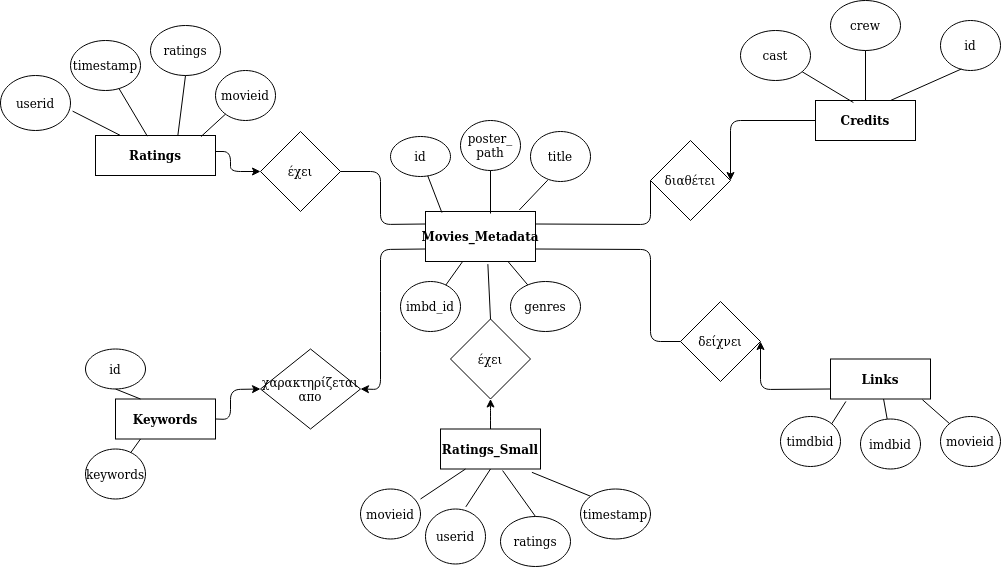

The diagram above was exported from draw.io. Its source (the exported page's mxGraphModel, read from the mxfile embedded in the PNG):
<mxGraphModel dx="2375" dy="782" grid="1" gridSize="10" guides="1" tooltips="1" connect="1" arrows="1" fold="1" page="1" pageScale="1" pageWidth="827" pageHeight="1169" math="0" shadow="0">
  <root>
    <mxCell id="0" />
    <mxCell id="1" parent="0" />
    <mxCell id="itIU_d_y4Yzd3sPes_PK-1" value="&lt;b&gt;Ratings_Small&lt;/b&gt;" style="rounded=0;whiteSpace=wrap;html=1;" parent="1" vertex="1">
      <mxGeometry x="330" y="437.5" width="100" height="40" as="geometry" />
    </mxCell>
    <mxCell id="itIU_d_y4Yzd3sPes_PK-2" value="&lt;b&gt;Ratings&lt;/b&gt;" style="rounded=0;whiteSpace=wrap;html=1;" parent="1" vertex="1">
      <mxGeometry x="-15" y="144" width="120" height="40" as="geometry" />
    </mxCell>
    <mxCell id="itIU_d_y4Yzd3sPes_PK-3" value="&lt;b&gt;Movies_Metadata&lt;/b&gt;" style="rounded=0;whiteSpace=wrap;html=1;" parent="1" vertex="1">
      <mxGeometry x="315" y="220" width="110" height="50" as="geometry" />
    </mxCell>
    <mxCell id="itIU_d_y4Yzd3sPes_PK-4" value="&lt;b&gt;Credits&lt;/b&gt;" style="rounded=0;whiteSpace=wrap;html=1;" parent="1" vertex="1">
      <mxGeometry x="705" y="109" width="100" height="40" as="geometry" />
    </mxCell>
    <mxCell id="itIU_d_y4Yzd3sPes_PK-5" value="&lt;b&gt;Keywords&lt;/b&gt;" style="rounded=0;whiteSpace=wrap;html=1;" parent="1" vertex="1">
      <mxGeometry x="5" y="407.5" width="100" height="40" as="geometry" />
    </mxCell>
    <mxCell id="itIU_d_y4Yzd3sPes_PK-6" value="&lt;b&gt;Links&lt;/b&gt;" style="rounded=0;whiteSpace=wrap;html=1;" parent="1" vertex="1">
      <mxGeometry x="720" y="367.5" width="100" height="40" as="geometry" />
    </mxCell>
    <mxCell id="itIU_d_y4Yzd3sPes_PK-7" value="genres" style="ellipse;whiteSpace=wrap;html=1;" parent="1" vertex="1">
      <mxGeometry x="400" y="290" width="70" height="50" as="geometry" />
    </mxCell>
    <mxCell id="itIU_d_y4Yzd3sPes_PK-9" value="keywords" style="ellipse;whiteSpace=wrap;html=1;" parent="1" vertex="1">
      <mxGeometry x="-25" y="457.5" width="60" height="50" as="geometry" />
    </mxCell>
    <mxCell id="itIU_d_y4Yzd3sPes_PK-10" value="id" style="ellipse;whiteSpace=wrap;html=1;" parent="1" vertex="1">
      <mxGeometry x="-25" y="357.5" width="60" height="40" as="geometry" />
    </mxCell>
    <mxCell id="itIU_d_y4Yzd3sPes_PK-11" value="timdbid" style="ellipse;whiteSpace=wrap;html=1;" parent="1" vertex="1">
      <mxGeometry x="670" y="425" width="60" height="50" as="geometry" />
    </mxCell>
    <mxCell id="itIU_d_y4Yzd3sPes_PK-12" value="imdbid" style="ellipse;whiteSpace=wrap;html=1;" parent="1" vertex="1">
      <mxGeometry x="750" y="427.5" width="60" height="50" as="geometry" />
    </mxCell>
    <mxCell id="itIU_d_y4Yzd3sPes_PK-13" value="timestamp" style="ellipse;whiteSpace=wrap;html=1;" parent="1" vertex="1">
      <mxGeometry x="-40" y="49" width="70" height="50" as="geometry" />
    </mxCell>
    <mxCell id="itIU_d_y4Yzd3sPes_PK-14" value="movieid" style="ellipse;whiteSpace=wrap;html=1;" parent="1" vertex="1">
      <mxGeometry x="250" y="497.5" width="60" height="50" as="geometry" />
    </mxCell>
    <mxCell id="itIU_d_y4Yzd3sPes_PK-16" value="userid" style="ellipse;whiteSpace=wrap;html=1;" parent="1" vertex="1">
      <mxGeometry x="-110" y="84" width="70" height="55" as="geometry" />
    </mxCell>
    <mxCell id="itIU_d_y4Yzd3sPes_PK-17" value="id" style="ellipse;whiteSpace=wrap;html=1;" parent="1" vertex="1">
      <mxGeometry x="830" y="29" width="60" height="50" as="geometry" />
    </mxCell>
    <mxCell id="itIU_d_y4Yzd3sPes_PK-18" value="crew" style="ellipse;whiteSpace=wrap;html=1;" parent="1" vertex="1">
      <mxGeometry x="720" y="9" width="70" height="50" as="geometry" />
    </mxCell>
    <mxCell id="itIU_d_y4Yzd3sPes_PK-19" value="cast" style="ellipse;whiteSpace=wrap;html=1;" parent="1" vertex="1">
      <mxGeometry x="630" y="39" width="70" height="50" as="geometry" />
    </mxCell>
    <mxCell id="itIU_d_y4Yzd3sPes_PK-20" value="userid" style="ellipse;whiteSpace=wrap;html=1;" parent="1" vertex="1">
      <mxGeometry x="315" y="517.5" width="60" height="55" as="geometry" />
    </mxCell>
    <mxCell id="itIU_d_y4Yzd3sPes_PK-21" value="ratings" style="ellipse;whiteSpace=wrap;html=1;" parent="1" vertex="1">
      <mxGeometry x="390" y="525" width="70" height="50" as="geometry" />
    </mxCell>
    <mxCell id="itIU_d_y4Yzd3sPes_PK-22" value="movieid" style="ellipse;whiteSpace=wrap;html=1;" parent="1" vertex="1">
      <mxGeometry x="830" y="425" width="60" height="50" as="geometry" />
    </mxCell>
    <mxCell id="itIU_d_y4Yzd3sPes_PK-23" value="timestamp" style="ellipse;whiteSpace=wrap;html=1;" parent="1" vertex="1">
      <mxGeometry x="470" y="497.5" width="70" height="50" as="geometry" />
    </mxCell>
    <mxCell id="itIU_d_y4Yzd3sPes_PK-24" value="id" style="ellipse;whiteSpace=wrap;html=1;" parent="1" vertex="1">
      <mxGeometry x="280" y="145" width="60" height="40" as="geometry" />
    </mxCell>
    <mxCell id="itIU_d_y4Yzd3sPes_PK-25" value="" style="endArrow=none;html=1;entryX=0.35;entryY=0.969;entryDx=0;entryDy=0;entryPerimeter=0;exitX=0.75;exitY=0;exitDx=0;exitDy=0;" parent="1" source="itIU_d_y4Yzd3sPes_PK-4" target="itIU_d_y4Yzd3sPes_PK-17" edge="1">
      <mxGeometry width="50" height="50" relative="1" as="geometry">
        <mxPoint x="810" y="119" as="sourcePoint" />
        <mxPoint x="660" y="299" as="targetPoint" />
      </mxGeometry>
    </mxCell>
    <mxCell id="itIU_d_y4Yzd3sPes_PK-26" value="" style="endArrow=none;html=1;entryX=0.5;entryY=1;entryDx=0;entryDy=0;" parent="1" target="itIU_d_y4Yzd3sPes_PK-18" edge="1">
      <mxGeometry width="50" height="50" relative="1" as="geometry">
        <mxPoint x="755" y="109" as="sourcePoint" />
        <mxPoint x="766" y="71" as="targetPoint" />
      </mxGeometry>
    </mxCell>
    <mxCell id="itIU_d_y4Yzd3sPes_PK-28" value="" style="endArrow=none;html=1;exitX=0.379;exitY=0.05;exitDx=0;exitDy=0;exitPerimeter=0;" parent="1" source="itIU_d_y4Yzd3sPes_PK-4" target="itIU_d_y4Yzd3sPes_PK-19" edge="1">
      <mxGeometry width="50" height="50" relative="1" as="geometry">
        <mxPoint x="781.9000000000001" y="118.55999999999995" as="sourcePoint" />
        <mxPoint x="776" y="81" as="targetPoint" />
      </mxGeometry>
    </mxCell>
    <mxCell id="itIU_d_y4Yzd3sPes_PK-29" style="edgeStyle=orthogonalEdgeStyle;rounded=0;orthogonalLoop=1;jettySize=auto;html=1;exitX=0.5;exitY=1;exitDx=0;exitDy=0;" parent="1" source="itIU_d_y4Yzd3sPes_PK-4" target="itIU_d_y4Yzd3sPes_PK-4" edge="1">
      <mxGeometry relative="1" as="geometry" />
    </mxCell>
    <mxCell id="itIU_d_y4Yzd3sPes_PK-33" value="" style="endArrow=none;html=1;exitX=0.5;exitY=1;exitDx=0;exitDy=0;entryX=0.25;entryY=0;entryDx=0;entryDy=0;" parent="1" source="itIU_d_y4Yzd3sPes_PK-10" target="itIU_d_y4Yzd3sPes_PK-5" edge="1">
      <mxGeometry width="50" height="50" relative="1" as="geometry">
        <mxPoint x="487.9000000000001" y="309.5" as="sourcePoint" />
        <mxPoint x="436.608100650966" y="278.74130818955075" as="targetPoint" />
      </mxGeometry>
    </mxCell>
    <mxCell id="itIU_d_y4Yzd3sPes_PK-34" value="" style="endArrow=none;html=1;exitX=0.25;exitY=1;exitDx=0;exitDy=0;" parent="1" source="itIU_d_y4Yzd3sPes_PK-5" target="itIU_d_y4Yzd3sPes_PK-9" edge="1">
      <mxGeometry width="50" height="50" relative="1" as="geometry">
        <mxPoint x="-5" y="397.5" as="sourcePoint" />
        <mxPoint x="40" y="417.5" as="targetPoint" />
      </mxGeometry>
    </mxCell>
    <mxCell id="itIU_d_y4Yzd3sPes_PK-35" value="" style="endArrow=none;html=1;exitX=1;exitY=0;exitDx=0;exitDy=0;entryX=0.154;entryY=1.061;entryDx=0;entryDy=0;entryPerimeter=0;" parent="1" source="itIU_d_y4Yzd3sPes_PK-11" target="itIU_d_y4Yzd3sPes_PK-6" edge="1">
      <mxGeometry width="50" height="50" relative="1" as="geometry">
        <mxPoint x="752.9000000000001" y="189.5" as="sourcePoint" />
        <mxPoint x="701.608100650966" y="158.74130818955075" as="targetPoint" />
      </mxGeometry>
    </mxCell>
    <mxCell id="itIU_d_y4Yzd3sPes_PK-36" value="" style="endArrow=none;html=1;" parent="1" source="itIU_d_y4Yzd3sPes_PK-12" target="itIU_d_y4Yzd3sPes_PK-6" edge="1">
      <mxGeometry width="50" height="50" relative="1" as="geometry">
        <mxPoint x="750" y="487.5" as="sourcePoint" />
        <mxPoint x="711.608100650966" y="168.74130818955075" as="targetPoint" />
      </mxGeometry>
    </mxCell>
    <mxCell id="itIU_d_y4Yzd3sPes_PK-37" value="" style="endArrow=none;html=1;exitX=0.672;exitY=-0.039;exitDx=0;exitDy=0;exitPerimeter=0;entryX=0.5;entryY=1;entryDx=0;entryDy=0;" parent="1" source="itIU_d_y4Yzd3sPes_PK-20" target="itIU_d_y4Yzd3sPes_PK-1" edge="1">
      <mxGeometry width="50" height="50" relative="1" as="geometry">
        <mxPoint x="410" y="577.5" as="sourcePoint" />
        <mxPoint x="400" y="527.5" as="targetPoint" />
      </mxGeometry>
    </mxCell>
    <mxCell id="itIU_d_y4Yzd3sPes_PK-38" value="" style="endArrow=none;html=1;entryX=0.919;entryY=1.017;entryDx=0;entryDy=0;entryPerimeter=0;" parent="1" source="itIU_d_y4Yzd3sPes_PK-22" target="itIU_d_y4Yzd3sPes_PK-6" edge="1">
      <mxGeometry width="50" height="50" relative="1" as="geometry">
        <mxPoint x="841.2564753216168" y="431.632367701628" as="sourcePoint" />
        <mxPoint x="731.608100650966" y="188.74130818955075" as="targetPoint" />
      </mxGeometry>
    </mxCell>
    <mxCell id="itIU_d_y4Yzd3sPes_PK-39" style="edgeStyle=orthogonalEdgeStyle;rounded=0;orthogonalLoop=1;jettySize=auto;html=1;exitX=0.5;exitY=1;exitDx=0;exitDy=0;" parent="1" source="itIU_d_y4Yzd3sPes_PK-20" target="itIU_d_y4Yzd3sPes_PK-20" edge="1">
      <mxGeometry relative="1" as="geometry" />
    </mxCell>
    <mxCell id="itIU_d_y4Yzd3sPes_PK-41" value="" style="endArrow=none;html=1;exitX=0.5;exitY=0;exitDx=0;exitDy=0;entryX=0.621;entryY=1.039;entryDx=0;entryDy=0;entryPerimeter=0;" parent="1" source="itIU_d_y4Yzd3sPes_PK-21" target="itIU_d_y4Yzd3sPes_PK-1" edge="1">
      <mxGeometry width="50" height="50" relative="1" as="geometry">
        <mxPoint x="652.9000000000001" y="309.5" as="sourcePoint" />
        <mxPoint x="601.608100650966" y="278.74130818955075" as="targetPoint" />
      </mxGeometry>
    </mxCell>
    <mxCell id="itIU_d_y4Yzd3sPes_PK-42" value="" style="endArrow=none;html=1;exitX=1;exitY=0.2;exitDx=0;exitDy=0;entryX=0.25;entryY=1;entryDx=0;entryDy=0;exitPerimeter=0;" parent="1" source="itIU_d_y4Yzd3sPes_PK-14" target="itIU_d_y4Yzd3sPes_PK-1" edge="1">
      <mxGeometry width="50" height="50" relative="1" as="geometry">
        <mxPoint x="662.9000000000001" y="319.5" as="sourcePoint" />
        <mxPoint x="611.608100650966" y="288.74130818955075" as="targetPoint" />
      </mxGeometry>
    </mxCell>
    <mxCell id="itIU_d_y4Yzd3sPes_PK-43" value="" style="endArrow=none;html=1;exitX=0;exitY=0;exitDx=0;exitDy=0;entryX=0.914;entryY=1.083;entryDx=0;entryDy=0;entryPerimeter=0;" parent="1" source="itIU_d_y4Yzd3sPes_PK-23" target="itIU_d_y4Yzd3sPes_PK-1" edge="1">
      <mxGeometry width="50" height="50" relative="1" as="geometry">
        <mxPoint x="435" y="577.5" as="sourcePoint" />
        <mxPoint x="432.0999999999999" y="539.06" as="targetPoint" />
      </mxGeometry>
    </mxCell>
    <mxCell id="itIU_d_y4Yzd3sPes_PK-44" value="ratings" style="ellipse;whiteSpace=wrap;html=1;" parent="1" vertex="1">
      <mxGeometry x="40" y="34" width="70" height="50" as="geometry" />
    </mxCell>
    <mxCell id="itIU_d_y4Yzd3sPes_PK-45" value="movieid" style="ellipse;whiteSpace=wrap;html=1;" parent="1" vertex="1">
      <mxGeometry x="105" y="79" width="60" height="50" as="geometry" />
    </mxCell>
    <mxCell id="itIU_d_y4Yzd3sPes_PK-47" value="" style="endArrow=none;html=1;exitX=0.432;exitY=0.017;exitDx=0;exitDy=0;exitPerimeter=0;" parent="1" source="itIU_d_y4Yzd3sPes_PK-2" target="itIU_d_y4Yzd3sPes_PK-13" edge="1">
      <mxGeometry width="50" height="50" relative="1" as="geometry">
        <mxPoint x="30" y="139" as="sourcePoint" />
        <mxPoint x="220" y="329" as="targetPoint" />
      </mxGeometry>
    </mxCell>
    <mxCell id="itIU_d_y4Yzd3sPes_PK-48" value="" style="endArrow=none;html=1;entryX=0.5;entryY=1;entryDx=0;entryDy=0;exitX=0.686;exitY=0.006;exitDx=0;exitDy=0;exitPerimeter=0;" parent="1" source="itIU_d_y4Yzd3sPes_PK-2" target="itIU_d_y4Yzd3sPes_PK-44" edge="1">
      <mxGeometry width="50" height="50" relative="1" as="geometry">
        <mxPoint x="180" y="389" as="sourcePoint" />
        <mxPoint x="230" y="339" as="targetPoint" />
      </mxGeometry>
    </mxCell>
    <mxCell id="itIU_d_y4Yzd3sPes_PK-49" value="" style="endArrow=none;html=1;exitX=0.879;exitY=0.028;exitDx=0;exitDy=0;exitPerimeter=0;" parent="1" source="itIU_d_y4Yzd3sPes_PK-2" target="itIU_d_y4Yzd3sPes_PK-45" edge="1">
      <mxGeometry width="50" height="50" relative="1" as="geometry">
        <mxPoint x="190" y="399" as="sourcePoint" />
        <mxPoint x="240" y="349" as="targetPoint" />
      </mxGeometry>
    </mxCell>
    <mxCell id="itIU_d_y4Yzd3sPes_PK-50" value="" style="endArrow=none;html=1;entryX=1.03;entryY=0.648;entryDx=0;entryDy=0;entryPerimeter=0;" parent="1" target="itIU_d_y4Yzd3sPes_PK-16" edge="1">
      <mxGeometry width="50" height="50" relative="1" as="geometry">
        <mxPoint x="10" y="144" as="sourcePoint" />
        <mxPoint x="8.787175450275754" y="96.97862575045929" as="targetPoint" />
      </mxGeometry>
    </mxCell>
    <mxCell id="itIU_d_y4Yzd3sPes_PK-52" value="imbd_id" style="ellipse;whiteSpace=wrap;html=1;" parent="1" vertex="1">
      <mxGeometry x="290" y="290" width="60" height="50" as="geometry" />
    </mxCell>
    <mxCell id="itIU_d_y4Yzd3sPes_PK-53" value="title" style="ellipse;whiteSpace=wrap;html=1;" parent="1" vertex="1">
      <mxGeometry x="420" y="140" width="60" height="50" as="geometry" />
    </mxCell>
    <mxCell id="itIU_d_y4Yzd3sPes_PK-54" value="poster_&lt;br&gt;path" style="ellipse;whiteSpace=wrap;html=1;" parent="1" vertex="1">
      <mxGeometry x="350" y="129" width="60" height="50" as="geometry" />
    </mxCell>
    <mxCell id="itIU_d_y4Yzd3sPes_PK-55" value="" style="endArrow=none;html=1;entryX=0.853;entryY=-0.031;entryDx=0;entryDy=0;entryPerimeter=0;exitX=0.287;exitY=0.973;exitDx=0;exitDy=0;exitPerimeter=0;" parent="1" source="itIU_d_y4Yzd3sPes_PK-53" target="itIU_d_y4Yzd3sPes_PK-3" edge="1">
      <mxGeometry width="50" height="50" relative="1" as="geometry">
        <mxPoint x="470" y="170" as="sourcePoint" />
        <mxPoint x="226.9000000000001" y="370.67999999999995" as="targetPoint" />
      </mxGeometry>
    </mxCell>
    <mxCell id="itIU_d_y4Yzd3sPes_PK-56" value="" style="endArrow=none;html=1;" parent="1" source="itIU_d_y4Yzd3sPes_PK-54" edge="1">
      <mxGeometry width="50" height="50" relative="1" as="geometry">
        <mxPoint x="264.0502844377402" y="404.6054512905698" as="sourcePoint" />
        <mxPoint x="380" y="222" as="targetPoint" />
        <Array as="points" />
      </mxGeometry>
    </mxCell>
    <mxCell id="itIU_d_y4Yzd3sPes_PK-57" value="" style="endArrow=none;html=1;entryX=0.149;entryY=0.022;entryDx=0;entryDy=0;entryPerimeter=0;" parent="1" source="itIU_d_y4Yzd3sPes_PK-24" target="itIU_d_y4Yzd3sPes_PK-3" edge="1">
      <mxGeometry width="50" height="50" relative="1" as="geometry">
        <mxPoint x="274.0502844377402" y="414.6054512905698" as="sourcePoint" />
        <mxPoint x="378" y="208" as="targetPoint" />
      </mxGeometry>
    </mxCell>
    <mxCell id="itIU_d_y4Yzd3sPes_PK-58" value="" style="endArrow=none;html=1;entryX=0.75;entryY=1;entryDx=0;entryDy=0;" parent="1" source="itIU_d_y4Yzd3sPes_PK-7" target="itIU_d_y4Yzd3sPes_PK-3" edge="1">
      <mxGeometry width="50" height="50" relative="1" as="geometry">
        <mxPoint x="395.90087808588896" y="179.81242258486964" as="sourcePoint" />
        <mxPoint x="405" y="250" as="targetPoint" />
      </mxGeometry>
    </mxCell>
    <mxCell id="itIU_d_y4Yzd3sPes_PK-59" value="" style="endArrow=none;html=1;" parent="1" source="itIU_d_y4Yzd3sPes_PK-3" target="itIU_d_y4Yzd3sPes_PK-52" edge="1">
      <mxGeometry width="50" height="50" relative="1" as="geometry">
        <mxPoint x="395.90087808588896" y="179.81242258486964" as="sourcePoint" />
        <mxPoint x="388" y="218" as="targetPoint" />
      </mxGeometry>
    </mxCell>
    <mxCell id="HF0e0VX377yq4fSLqovH-1" value="χαρακτηρίζεται&lt;br&gt;απο" style="rhombus;whiteSpace=wrap;html=1;" parent="1" vertex="1">
      <mxGeometry x="150" y="357.5" width="100" height="80" as="geometry" />
    </mxCell>
    <mxCell id="HF0e0VX377yq4fSLqovH-2" value="έχει" style="rhombus;whiteSpace=wrap;html=1;" parent="1" vertex="1">
      <mxGeometry x="150" y="140" width="80" height="80" as="geometry" />
    </mxCell>
    <mxCell id="HF0e0VX377yq4fSLqovH-3" value="διαθέτει" style="rhombus;whiteSpace=wrap;html=1;" parent="1" vertex="1">
      <mxGeometry x="540" y="149" width="80" height="80" as="geometry" />
    </mxCell>
    <mxCell id="HF0e0VX377yq4fSLqovH-4" value="δείχνει" style="rhombus;whiteSpace=wrap;html=1;" parent="1" vertex="1">
      <mxGeometry x="570" y="310" width="80" height="80" as="geometry" />
    </mxCell>
    <mxCell id="HF0e0VX377yq4fSLqovH-5" value="έχει" style="rhombus;whiteSpace=wrap;html=1;" parent="1" vertex="1">
      <mxGeometry x="340" y="327.5" width="80" height="80" as="geometry" />
    </mxCell>
    <mxCell id="HF0e0VX377yq4fSLqovH-6" value="" style="endArrow=classic;html=1;exitX=0;exitY=0.5;exitDx=0;exitDy=0;entryX=1;entryY=0.5;entryDx=0;entryDy=0;" parent="1" source="itIU_d_y4Yzd3sPes_PK-4" target="HF0e0VX377yq4fSLqovH-3" edge="1">
      <mxGeometry width="50" height="50" relative="1" as="geometry">
        <mxPoint x="400" y="370" as="sourcePoint" />
        <mxPoint x="450" y="320" as="targetPoint" />
        <Array as="points">
          <mxPoint x="620" y="129" />
        </Array>
      </mxGeometry>
    </mxCell>
    <mxCell id="HF0e0VX377yq4fSLqovH-7" value="" style="endArrow=classic;html=1;exitX=0;exitY=0.75;exitDx=0;exitDy=0;entryX=1;entryY=0.5;entryDx=0;entryDy=0;" parent="1" source="itIU_d_y4Yzd3sPes_PK-6" target="HF0e0VX377yq4fSLqovH-4" edge="1">
      <mxGeometry width="50" height="50" relative="1" as="geometry">
        <mxPoint x="410" y="380" as="sourcePoint" />
        <mxPoint x="460" y="330" as="targetPoint" />
        <Array as="points">
          <mxPoint x="650" y="398" />
        </Array>
      </mxGeometry>
    </mxCell>
    <mxCell id="HF0e0VX377yq4fSLqovH-9" value="" style="endArrow=none;html=1;entryX=0;entryY=0.5;entryDx=0;entryDy=0;exitX=1;exitY=0.25;exitDx=0;exitDy=0;" parent="1" source="itIU_d_y4Yzd3sPes_PK-3" target="HF0e0VX377yq4fSLqovH-3" edge="1">
      <mxGeometry width="50" height="50" relative="1" as="geometry">
        <mxPoint x="410" y="370" as="sourcePoint" />
        <mxPoint x="460" y="320" as="targetPoint" />
        <Array as="points">
          <mxPoint x="540" y="233" />
        </Array>
      </mxGeometry>
    </mxCell>
    <mxCell id="HF0e0VX377yq4fSLqovH-10" value="" style="endArrow=classic;html=1;entryX=0;entryY=0.5;entryDx=0;entryDy=0;exitX=1;exitY=0.5;exitDx=0;exitDy=0;" parent="1" source="itIU_d_y4Yzd3sPes_PK-5" target="HF0e0VX377yq4fSLqovH-1" edge="1">
      <mxGeometry width="50" height="50" relative="1" as="geometry">
        <mxPoint x="435" y="270" as="sourcePoint" />
        <mxPoint x="580" y="360" as="targetPoint" />
        <Array as="points">
          <mxPoint x="120" y="428" />
          <mxPoint x="120" y="398" />
        </Array>
      </mxGeometry>
    </mxCell>
    <mxCell id="HF0e0VX377yq4fSLqovH-11" value="" style="endArrow=classic;html=1;exitX=0;exitY=0.75;exitDx=0;exitDy=0;entryX=1;entryY=0.5;entryDx=0;entryDy=0;" parent="1" source="itIU_d_y4Yzd3sPes_PK-3" target="HF0e0VX377yq4fSLqovH-1" edge="1">
      <mxGeometry width="50" height="50" relative="1" as="geometry">
        <mxPoint x="445" y="280" as="sourcePoint" />
        <mxPoint x="290" y="398" as="targetPoint" />
        <Array as="points">
          <mxPoint x="270" y="258" />
          <mxPoint x="270" y="310" />
          <mxPoint x="270" y="350" />
          <mxPoint x="270" y="398" />
        </Array>
      </mxGeometry>
    </mxCell>
    <mxCell id="oyjV-qeR_phbUQCXR-me-1" value="" style="endArrow=none;html=1;entryX=0.5;entryY=0;entryDx=0;entryDy=0;exitX=0.567;exitY=1.053;exitDx=0;exitDy=0;exitPerimeter=0;" parent="1" source="itIU_d_y4Yzd3sPes_PK-3" target="HF0e0VX377yq4fSLqovH-5" edge="1">
      <mxGeometry width="50" height="50" relative="1" as="geometry">
        <mxPoint x="380" y="280" as="sourcePoint" />
        <mxPoint x="550" y="199" as="targetPoint" />
        <Array as="points" />
      </mxGeometry>
    </mxCell>
    <mxCell id="oyjV-qeR_phbUQCXR-me-2" value="" style="endArrow=none;html=1;entryX=1;entryY=0.5;entryDx=0;entryDy=0;exitX=0;exitY=0.25;exitDx=0;exitDy=0;" parent="1" source="itIU_d_y4Yzd3sPes_PK-3" target="HF0e0VX377yq4fSLqovH-2" edge="1">
      <mxGeometry width="50" height="50" relative="1" as="geometry">
        <mxPoint x="390.8899999999999" y="283.54999999999995" as="sourcePoint" />
        <mxPoint x="390" y="337.5" as="targetPoint" />
        <Array as="points">
          <mxPoint x="270" y="233" />
          <mxPoint x="270" y="180" />
        </Array>
      </mxGeometry>
    </mxCell>
    <mxCell id="oyjV-qeR_phbUQCXR-me-3" value="" style="endArrow=classic;html=1;exitX=0.5;exitY=0;exitDx=0;exitDy=0;entryX=0.5;entryY=1;entryDx=0;entryDy=0;" parent="1" source="itIU_d_y4Yzd3sPes_PK-1" target="HF0e0VX377yq4fSLqovH-5" edge="1">
      <mxGeometry width="50" height="50" relative="1" as="geometry">
        <mxPoint x="715" y="139" as="sourcePoint" />
        <mxPoint x="630" y="199" as="targetPoint" />
        <Array as="points">
          <mxPoint x="380" y="420" />
        </Array>
      </mxGeometry>
    </mxCell>
    <mxCell id="oyjV-qeR_phbUQCXR-me-4" value="" style="endArrow=classic;html=1;entryX=0;entryY=0.5;entryDx=0;entryDy=0;" parent="1" target="HF0e0VX377yq4fSLqovH-2" edge="1">
      <mxGeometry width="50" height="50" relative="1" as="geometry">
        <mxPoint x="105" y="160" as="sourcePoint" />
        <mxPoint x="390" y="417.5" as="targetPoint" />
        <Array as="points">
          <mxPoint x="120" y="160" />
          <mxPoint x="120" y="180" />
        </Array>
      </mxGeometry>
    </mxCell>
    <mxCell id="9HRG12I_hRZ3UMVEUN9O-1" value="" style="endArrow=none;html=1;exitX=1;exitY=0.75;exitDx=0;exitDy=0;" parent="1" source="itIU_d_y4Yzd3sPes_PK-3" target="HF0e0VX377yq4fSLqovH-4" edge="1">
      <mxGeometry width="50" height="50" relative="1" as="geometry">
        <mxPoint x="430" y="258" as="sourcePoint" />
        <mxPoint x="550" y="199" as="targetPoint" />
        <Array as="points">
          <mxPoint x="540" y="258" />
          <mxPoint x="540" y="350" />
        </Array>
      </mxGeometry>
    </mxCell>
  </root>
</mxGraphModel>